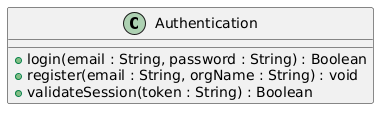

The diagram above was rendered by PlantUML. Its source (embedded in the PNG):
@startuml
class Authentication {
    + login(email : String, password : String) : Boolean
    + register(email : String, orgName : String) : void
    + validateSession(token : String) : Boolean
}
@enduml